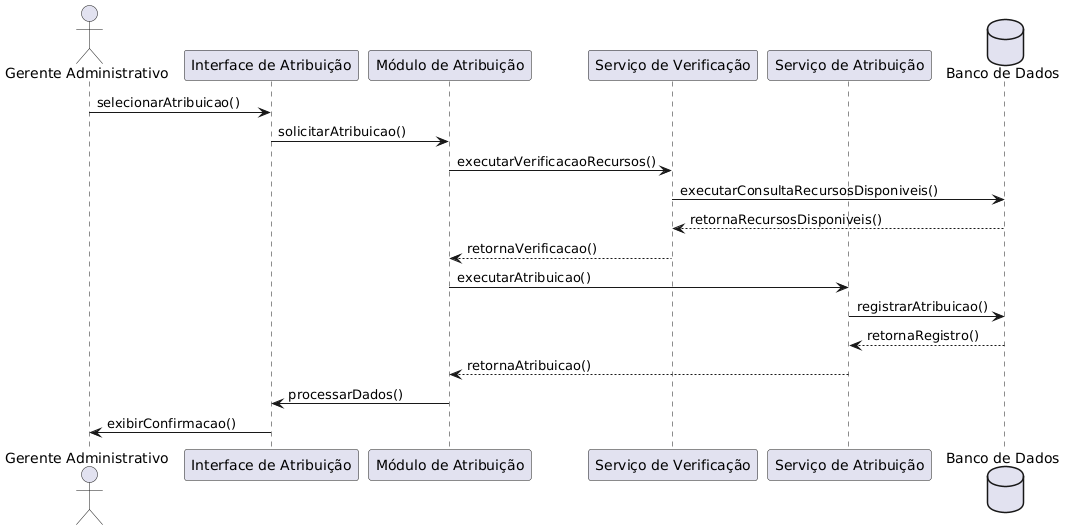

The diagram above was rendered by PlantUML. Its source (embedded in the PNG):
@startuml
actor "Gerente Administrativo" as GA

' Camada de Interface
participant "Interface de Atribuição" as IA

' Camada de Processamento
participant "Módulo de Atribuição" as MA

' Serviço para Verificação de Recursos
participant "Serviço de Verificação" as SV

' Serviço para Atribuição dos Recursos
participant "Serviço de Atribuição" as SA

' Repositório de Dados
database "Banco de Dados" as BD

' Fluxo de Interação:
GA -> IA: selecionarAtribuicao()
IA -> MA: solicitarAtribuicao()
MA -> SV: executarVerificacaoRecursos()
SV -> BD: executarConsultaRecursosDisponiveis()
BD --> SV: retornaRecursosDisponiveis()
SV --> MA: retornaVerificacao()
MA -> SA: executarAtribuicao()
SA -> BD: registrarAtribuicao()
BD --> SA: retornaRegistro()
SA --> MA: retornaAtribuicao()
MA -> IA: processarDados()
IA -> GA: exibirConfirmacao()
@enduml